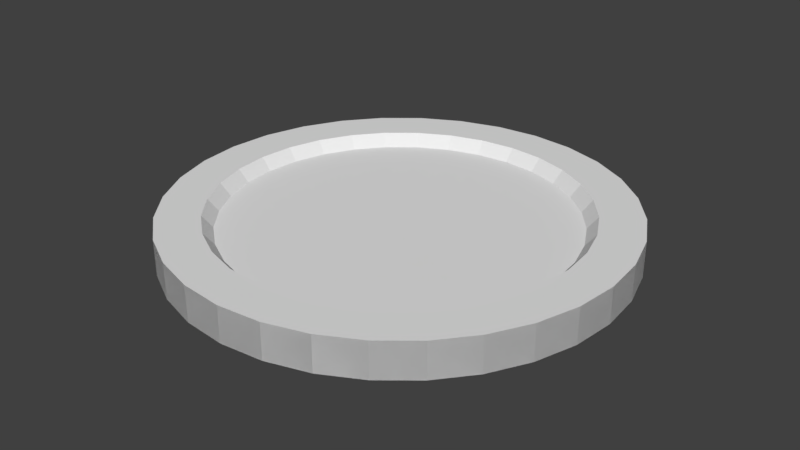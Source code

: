 # Source: coin.blend  (saved by Blender 2.78.0; exported with 4.5.12 LTS)
import bpy
from mathutils import Matrix  # noqa: F401  (used for matrix-valued properties, if any)

bpy.ops.wm.read_factory_settings(use_empty=True)
scene = bpy.context.scene
scene.name = 'Scene'

# ---- collections
col_collection_1 = bpy.data.collections.new('Collection 1'); scene.collection.children.link(col_collection_1)

# ---- world
world_world = bpy.data.worlds.new('World'); scene.world = world_world
world_world.color = (0.05088, 0.05088, 0.05088)
world_world.use_sun_shadow = False
world_world.sun_shadow_jitter_overblur = 0.0
world_world.cycles.sampling_method = 'MANUAL'

# ---- meshes
me_cylinder = bpy.data.meshes.new('Cylinder')
me_cylinder.from_pydata([(0.0, 1.0, -0.07969), (0.0, 1.0, 0.07969), (0.1951, 0.9808, -0.07969), (0.1951, 0.9808, 0.07969), (0.3827, 0.9239, -0.07969), (0.3827, 0.9239, 0.07969), (0.5556, 0.8315, -0.07969), (0.5556, 0.8315, 0.07969), (0.7071, 0.7071, -0.07969), (0.7071, 0.7071, 0.07969), (0.8315, 0.5556, -0.07969), (0.8315, 0.5556, 0.07969), (0.9239, 0.3827, -0.07969), (0.9239, 0.3827, 0.07969), (0.9808, 0.1951, -0.07969), (0.9808, 0.1951, 0.07969), (1.0, 7.55e-08, -0.07969), (1.0, 7.55e-08, 0.07969), (0.9808, -0.1951, -0.07969), (0.9808, -0.1951, 0.07969), (0.9239, -0.3827, -0.07969), (0.9239, -0.3827, 0.07969), (0.8315, -0.5556, -0.07969), (0.8315, -0.5556, 0.07969), (0.7071, -0.7071, -0.07969), (0.7071, -0.7071, 0.07969), (0.5556, -0.8315, -0.07969), (0.5556, -0.8315, 0.07969), (0.3827, -0.9239, -0.07969), (0.3827, -0.9239, 0.07969), (0.1951, -0.9808, -0.07969), (0.1951, -0.9808, 0.07969), (-3.258e-07, -1.0, -0.07969), (-3.258e-07, -1.0, 0.07969), (-0.1951, -0.9808, -0.07969), (-0.1951, -0.9808, 0.07969), (-0.3827, -0.9239, -0.07969), (-0.3827, -0.9239, 0.07969), (-0.5556, -0.8315, -0.07969), (-0.5556, -0.8315, 0.07969), (-0.7071, -0.7071, -0.07969), (-0.7071, -0.7071, 0.07969), (-0.8315, -0.5556, -0.07969), (-0.8315, -0.5556, 0.07969), (-0.9239, -0.3827, -0.07969), (-0.9239, -0.3827, 0.07969), (-0.9808, -0.1951, -0.07969), (-0.9808, -0.1951, 0.07969), (-1.0, 9.656e-07, -0.07969), (-1.0, 9.656e-07, 0.07969), (-0.9808, 0.1951, -0.07969), (-0.9808, 0.1951, 0.07969), (-0.9239, 0.3827, -0.07969), (-0.9239, 0.3827, 0.07969), (-0.8315, 0.5556, -0.07969), (-0.8315, 0.5556, 0.07969), (-0.7071, 0.7071, -0.07969), (-0.7071, 0.7071, 0.07969), (-0.5556, 0.8315, -0.07969), (-0.5556, 0.8315, 0.07969), (-0.3827, 0.9239, -0.07969), (-0.3827, 0.9239, 0.07969), (-0.1951, 0.9808, -0.07969), (-0.1951, 0.9808, 0.07969), (0.1579, 0.7937, 0.07969), (2.265e-08, 0.8093, 0.07969), (0.3097, 0.7477, 0.07969), (0.4496, 0.6729, 0.07969), (0.5722, 0.5722, 0.07969), (0.6729, 0.4496, 0.07969), (0.7477, 0.3097, 0.07969), (0.7937, 0.1579, 0.07969), (0.8093, 1.155e-07, 0.07969), (0.7937, -0.1579, 0.07969), (0.7477, -0.3097, 0.07969), (0.6729, -0.4496, 0.07969), (0.5722, -0.5722, 0.07969), (0.4496, -0.6729, 0.07969), (0.3097, -0.7477, 0.07969), (0.1579, -0.7937, 0.07969), (-2.41e-07, -0.8093, 0.07969), (-0.1579, -0.7937, 0.07969), (-0.3097, -0.7477, 0.07969), (-0.4496, -0.6729, 0.07969), (-0.5722, -0.5722, 0.07969), (-0.6729, -0.4496, 0.07969), (-0.7477, -0.3097, 0.07969), (-0.7937, -0.1579, 0.07969), (-0.8093, 8.358e-07, 0.07969), (-0.7937, 0.1579, 0.07969), (-0.7477, 0.3097, 0.07969), (-0.6729, 0.4496, 0.07969), (-0.5722, 0.5722, 0.07969), (-0.4496, 0.6729, 0.07969), (-0.3097, 0.7477, 0.07969), (-0.1579, 0.7937, 0.07969), (0.1489, 0.7486, 0.02471), (2.495e-08, 0.7632, 0.02471), (0.2921, 0.7051, 0.02471), (0.424, 0.6346, 0.02471), (0.5397, 0.5397, 0.02471), (0.6346, 0.424, 0.02471), (0.7051, 0.2921, 0.02471), (0.7486, 0.1489, 0.02471), (0.7632, 1.255e-07, 0.02471), (0.7486, -0.1489, 0.02471), (0.7051, -0.2921, 0.02471), (0.6346, -0.424, 0.02471), (0.5397, -0.5397, 0.02471), (0.424, -0.6346, 0.02471), (0.2921, -0.7051, 0.02471), (0.1489, -0.7486, 0.02471), (-2.237e-07, -0.7632, 0.02471), (-0.1489, -0.7486, 0.02471), (-0.2921, -0.7051, 0.02471), (-0.424, -0.6346, 0.02471), (-0.5397, -0.5397, 0.02471), (-0.6346, -0.424, 0.02471), (-0.7051, -0.2921, 0.02471), (-0.7486, -0.1489, 0.02471), (-0.7632, 8.049e-07, 0.02471), (-0.7486, 0.1489, 0.02471), (-0.7051, 0.2921, 0.02471), (-0.6346, 0.424, 0.02471), (-0.5397, 0.5397, 0.02471), (-0.424, 0.6346, 0.02471), (-0.2921, 0.7051, 0.02471), (-0.1489, 0.7486, 0.02471), (0.0, 1.0, 0.07969), (0.0, 1.0, -0.07969), (0.1951, 0.9808, 0.07969), (0.1951, 0.9808, -0.07969), (0.3827, 0.9239, 0.07969), (0.3827, 0.9239, -0.07969), (0.5556, 0.8315, 0.07969), (0.5556, 0.8315, -0.07969), (0.7071, 0.7071, 0.07969), (0.7071, 0.7071, -0.07969), (0.8315, 0.5556, 0.07969), (0.8315, 0.5556, -0.07969), (0.9239, 0.3827, 0.07969), (0.9239, 0.3827, -0.07969), (0.9808, 0.1951, 0.07969), (0.9808, 0.1951, -0.07969), (1.0, 7.55e-08, 0.07969), (1.0, 7.55e-08, -0.07969), (0.9808, -0.1951, 0.07969), (0.9808, -0.1951, -0.07969), (0.9239, -0.3827, 0.07969), (0.9239, -0.3827, -0.07969), (0.8315, -0.5556, 0.07969), (0.8315, -0.5556, -0.07969), (0.7071, -0.7071, 0.07969), (0.7071, -0.7071, -0.07969), (0.5556, -0.8315, 0.07969), (0.5556, -0.8315, -0.07969), (0.3827, -0.9239, 0.07969), (0.3827, -0.9239, -0.07969), (0.1951, -0.9808, 0.07969), (0.1951, -0.9808, -0.07969), (-3.258e-07, -1.0, 0.07969), (-3.258e-07, -1.0, -0.07969), (-0.1951, -0.9808, 0.07969), (-0.1951, -0.9808, -0.07969), (-0.3827, -0.9239, 0.07969), (-0.3827, -0.9239, -0.07969), (-0.5556, -0.8315, 0.07969), (-0.5556, -0.8315, -0.07969), (-0.7071, -0.7071, 0.07969), (-0.7071, -0.7071, -0.07969), (-0.8315, -0.5556, 0.07969), (-0.8315, -0.5556, -0.07969), (-0.9239, -0.3827, 0.07969), (-0.9239, -0.3827, -0.07969), (-0.9808, -0.1951, 0.07969), (-0.9808, -0.1951, -0.07969), (-1.0, 9.656e-07, 0.07969), (-1.0, 9.656e-07, -0.07969), (-0.9808, 0.1951, 0.07969), (-0.9808, 0.1951, -0.07969), (-0.9239, 0.3827, 0.07969), (-0.9239, 0.3827, -0.07969), (-0.8315, 0.5556, 0.07969), (-0.8315, 0.5556, -0.07969), (-0.7071, 0.7071, 0.07969), (-0.7071, 0.7071, -0.07969), (-0.5556, 0.8315, 0.07969), (-0.5556, 0.8315, -0.07969), (-0.3827, 0.9239, 0.07969), (-0.3827, 0.9239, -0.07969), (-0.1951, 0.9808, 0.07969), (-0.1951, 0.9808, -0.07969), (0.1579, 0.7937, -0.07969), (2.265e-08, 0.8093, -0.07969), (0.3097, 0.7477, -0.07969), (0.4496, 0.6729, -0.07969), (0.5722, 0.5722, -0.07969), (0.6729, 0.4496, -0.07969), (0.7477, 0.3097, -0.07969), (0.7937, 0.1579, -0.07969), (0.8093, 1.155e-07, -0.07969), (0.7937, -0.1579, -0.07969), (0.7477, -0.3097, -0.07969), (0.6729, -0.4496, -0.07969), (0.5722, -0.5722, -0.07969), (0.4496, -0.6729, -0.07969), (0.3097, -0.7477, -0.07969), (0.1579, -0.7937, -0.07969), (-2.41e-07, -0.8093, -0.07969), (-0.1579, -0.7937, -0.07969), (-0.3097, -0.7477, -0.07969), (-0.4496, -0.6729, -0.07969), (-0.5722, -0.5722, -0.07969), (-0.6729, -0.4496, -0.07969), (-0.7477, -0.3097, -0.07969), (-0.7937, -0.1579, -0.07969), (-0.8093, 8.358e-07, -0.07969), (-0.7937, 0.1579, -0.07969), (-0.7477, 0.3097, -0.07969), (-0.6729, 0.4496, -0.07969), (-0.5722, 0.5722, -0.07969), (-0.4496, 0.6729, -0.07969), (-0.3097, 0.7477, -0.07969), (-0.1579, 0.7937, -0.07969), (0.1489, 0.7486, -0.02471), (2.495e-08, 0.7632, -0.02471), (0.2921, 0.7051, -0.02471), (0.424, 0.6346, -0.02471), (0.5397, 0.5397, -0.02471), (0.6346, 0.424, -0.02471), (0.7051, 0.2921, -0.02471), (0.7486, 0.1489, -0.02471), (0.7632, 1.255e-07, -0.02471), (0.7486, -0.1489, -0.02471), (0.7051, -0.2921, -0.02471), (0.6346, -0.424, -0.02471), (0.5397, -0.5397, -0.02471), (0.424, -0.6346, -0.02471), (0.2921, -0.7051, -0.02471), (0.1489, -0.7486, -0.02471), (-2.237e-07, -0.7632, -0.02471), (-0.1489, -0.7486, -0.02471), (-0.2921, -0.7051, -0.02471), (-0.424, -0.6346, -0.02471), (-0.5397, -0.5397, -0.02471), (-0.6346, -0.424, -0.02471), (-0.7051, -0.2921, -0.02471), (-0.7486, -0.1489, -0.02471), (-0.7632, 8.049e-07, -0.02471), (-0.7486, 0.1489, -0.02471), (-0.7051, 0.2921, -0.02471), (-0.6346, 0.424, -0.02471), (-0.5397, 0.5397, -0.02471), (-0.424, 0.6346, -0.02471), (-0.2921, 0.7051, -0.02471), (-0.1489, 0.7486, -0.02471)], [], [(0, 1, 3, 2), (2, 3, 5, 4), (4, 5, 7, 6), (6, 7, 9, 8), (8, 9, 11, 10), (10, 11, 13, 12), (12, 13, 15, 14), (14, 15, 17, 16), (16, 17, 19, 18), (18, 19, 21, 20), (20, 21, 23, 22), (22, 23, 25, 24), (24, 25, 27, 26), (26, 27, 29, 28), (28, 29, 31, 30), (30, 31, 33, 32), (32, 33, 35, 34), (34, 35, 37, 36), (36, 37, 39, 38), (38, 39, 41, 40), (40, 41, 43, 42), (42, 43, 45, 44), (44, 45, 47, 46), (46, 47, 49, 48), (48, 49, 51, 50), (50, 51, 53, 52), (52, 53, 55, 54), (54, 55, 57, 56), (56, 57, 59, 58), (58, 59, 61, 60), (7, 5, 66, 67), (60, 61, 63, 62), (62, 63, 1, 0), (70, 69, 101, 102), (25, 23, 75, 76), (43, 41, 84, 85), (61, 59, 93, 94), (17, 15, 71, 72), (35, 33, 80, 81), (53, 51, 89, 90), (9, 7, 67, 68), (27, 25, 76, 77), (45, 43, 85, 86), (63, 61, 94, 95), (19, 17, 72, 73), (37, 35, 81, 82), (55, 53, 90, 91), (11, 9, 68, 69), (29, 27, 77, 78), (47, 45, 86, 87), (3, 1, 65, 64), (1, 63, 95, 65), (21, 19, 73, 74), (39, 37, 82, 83), (57, 55, 91, 92), (13, 11, 69, 70), (31, 29, 78, 79), (49, 47, 87, 88), (5, 3, 64, 66), (23, 21, 74, 75), (41, 39, 83, 84), (59, 57, 92, 93), (15, 13, 70, 71), (33, 31, 79, 80), (51, 49, 88, 89), (96, 97, 127, 126, 125, 124, 123, 122, 121, 120, 119, 118, 117, 116, 115, 114, 113, 112, 111, 110, 109, 108, 107, 106, 105, 104, 103, 102, 101, 100, 99, 98), (84, 83, 115, 116), (71, 70, 102, 103), (85, 84, 116, 117), (72, 71, 103, 104), (86, 85, 117, 118), (73, 72, 104, 105), (87, 86, 118, 119), (74, 73, 105, 106), (88, 87, 119, 120), (75, 74, 106, 107), (89, 88, 120, 121), (76, 75, 107, 108), (90, 89, 121, 122), (77, 76, 108, 109), (91, 90, 122, 123), (78, 77, 109, 110), (64, 65, 97, 96), (92, 91, 123, 124), (79, 78, 110, 111), (66, 64, 96, 98), (93, 92, 124, 125), (80, 79, 111, 112), (67, 66, 98, 99), (94, 93, 125, 126), (81, 80, 112, 113), (68, 67, 99, 100), (95, 94, 126, 127), (82, 81, 113, 114), (69, 68, 100, 101), (65, 95, 127, 97), (83, 82, 114, 115), (128, 130, 131, 129), (130, 132, 133, 131), (132, 134, 135, 133), (134, 136, 137, 135), (136, 138, 139, 137), (138, 140, 141, 139), (140, 142, 143, 141), (142, 144, 145, 143), (144, 146, 147, 145), (146, 148, 149, 147), (148, 150, 151, 149), (150, 152, 153, 151), (152, 154, 155, 153), (154, 156, 157, 155), (156, 158, 159, 157), (158, 160, 161, 159), (160, 162, 163, 161), (162, 164, 165, 163), (164, 166, 167, 165), (166, 168, 169, 167), (168, 170, 171, 169), (170, 172, 173, 171), (172, 174, 175, 173), (174, 176, 177, 175), (176, 178, 179, 177), (178, 180, 181, 179), (180, 182, 183, 181), (182, 184, 185, 183), (184, 186, 187, 185), (186, 188, 189, 187), (135, 195, 194, 133), (188, 190, 191, 189), (190, 128, 129, 191), (198, 230, 229, 197), (153, 204, 203, 151), (171, 213, 212, 169), (189, 222, 221, 187), (145, 200, 199, 143), (163, 209, 208, 161), (181, 218, 217, 179), (137, 196, 195, 135), (155, 205, 204, 153), (173, 214, 213, 171), (191, 223, 222, 189), (147, 201, 200, 145), (165, 210, 209, 163), (183, 219, 218, 181), (139, 197, 196, 137), (157, 206, 205, 155), (175, 215, 214, 173), (131, 192, 193, 129), (129, 193, 223, 191), (149, 202, 201, 147), (167, 211, 210, 165), (185, 220, 219, 183), (141, 198, 197, 139), (159, 207, 206, 157), (177, 216, 215, 175), (133, 194, 192, 131), (151, 203, 202, 149), (169, 212, 211, 167), (187, 221, 220, 185), (143, 199, 198, 141), (161, 208, 207, 159), (179, 217, 216, 177), (224, 226, 227, 228, 229, 230, 231, 232, 233, 234, 235, 236, 237, 238, 239, 240, 241, 242, 243, 244, 245, 246, 247, 248, 249, 250, 251, 252, 253, 254, 255, 225), (212, 244, 243, 211), (199, 231, 230, 198), (213, 245, 244, 212), (200, 232, 231, 199), (214, 246, 245, 213), (201, 233, 232, 200), (215, 247, 246, 214), (202, 234, 233, 201), (216, 248, 247, 215), (203, 235, 234, 202), (217, 249, 248, 216), (204, 236, 235, 203), (218, 250, 249, 217), (205, 237, 236, 204), (219, 251, 250, 218), (206, 238, 237, 205), (192, 224, 225, 193), (220, 252, 251, 219), (207, 239, 238, 206), (194, 226, 224, 192), (221, 253, 252, 220), (208, 240, 239, 207), (195, 227, 226, 194), (222, 254, 253, 221), (209, 241, 240, 208), (196, 228, 227, 195), (223, 255, 254, 222), (210, 242, 241, 209), (197, 229, 228, 196), (193, 225, 255, 223), (211, 243, 242, 210)])
_uv = me_cylinder.uv_layers.new(name='UVMap')
_uv.uv.foreach_set('vector', [0.357, 0.9714, 0.3708, 0.9262, 0.4559, 0.9425, 0.4512, 0.9895, 0.4512, 0.9895, 0.4559, 0.9425, 0.5424, 0.9419, 0.547, 0.9888, 0.547, 0.9888, 0.5424, 0.9419, 0.6272, 0.9245, 0.6407, 0.9696, 0.6407, 0.9696, 0.6272, 0.9245, 0.707, 0.891, 0.729, 0.9327, 0.729, 0.9327, 0.707, 0.891, 0.7789, 0.8426, 0.8087, 0.8793, 0.8087, 0.8793, 0.7789, 0.8426, 0.8403, 0.7812, 0.8766, 0.8115, 0.8766, 0.8115, 0.8403, 0.7812, 0.8887, 0.709, 0.9302, 0.7317, 0.9302, 0.7317, 0.8887, 0.709, 0.9222, 0.6287, 0.9673, 0.6429, 0.9673, 0.6429, 0.9222, 0.6287, 0.9393, 0.5434, 0.9864, 0.5485, 0.9864, 0.5485, 0.9393, 0.5434, 0.9394, 0.4565, 0.9865, 0.4522, 0.9865, 0.4522, 0.9394, 0.4565, 0.9224, 0.3713, 0.9678, 0.3579, 0.9678, 0.3579, 0.9224, 0.3713, 0.8892, 0.2912, 0.931, 0.2692, 0.931, 0.2692, 0.8892, 0.2912, 0.8409, 0.2192, 0.8776, 0.1895, 0.8776, 0.1895, 0.8409, 0.2192, 0.7796, 0.1581, 0.8098, 0.1219, 0.8098, 0.1219, 0.7796, 0.1581, 0.7075, 0.1101, 0.7301, 0.0686, 0.7301, 0.0686, 0.7075, 0.1101, 0.6273, 0.07694, 0.6414, 0.03182, 0.6414, 0.03182, 0.6273, 0.07694, 0.5422, 0.06006, 0.5472, 0.01301, 0.5472, 0.01301, 0.5422, 0.06006, 0.4552, 0.06012, 0.451, 0.01296, 0.451, 0.01296, 0.4552, 0.06012, 0.3699, 0.07716, 0.3565, 0.03171, 0.3565, 0.03171, 0.3699, 0.07716, 0.2896, 0.1105, 0.2675, 0.06855, 0.2675, 0.06855, 0.2896, 0.1105, 0.2172, 0.1589, 0.1874, 0.1221, 0.1874, 0.1221, 0.2172, 0.1589, 0.1556, 0.2205, 0.1192, 0.1902, 0.1192, 0.1902, 0.1556, 0.2205, 0.1073, 0.293, 0.0656, 0.2703, 0.0656, 0.2703, 0.1073, 0.293, 0.07394, 0.3735, 0.02865, 0.3593, 0.02865, 0.3593, 0.07394, 0.3735, 0.05699, 0.4589, 0.009802, 0.4539, 0.009802, 0.4539, 0.05699, 0.4589, 0.05705, 0.546, 0.009802, 0.5503, 0.009802, 0.5503, 0.05705, 0.546, 0.07415, 0.6314, 0.02866, 0.6449, 0.02866, 0.6449, 0.07415, 0.6314, 0.1076, 0.7118, 0.06568, 0.734, 0.06568, 0.734, 0.1076, 0.7118, 0.1562, 0.7841, 0.1194, 0.814, 0.1194, 0.814, 0.1562, 0.7841, 0.2179, 0.8454, 0.1877, 0.8819, 0.6272, 0.9245, 0.5424, 0.9419, 0.5332, 0.8584, 0.6018, 0.8443, 0.1877, 0.8819, 0.2179, 0.8454, 0.2904, 0.8934, 0.268, 0.9351, 0.268, 0.9351, 0.2904, 0.8934, 0.3708, 0.9262, 0.357, 0.9714, 0.7747, 0.728, 0.7249, 0.7778, 0.7087, 0.7582, 0.7551, 0.7118, 0.8892, 0.2912, 0.9224, 0.3713, 0.842, 0.3961, 0.8152, 0.3312, 0.2172, 0.1589, 0.2896, 0.1105, 0.3299, 0.1848, 0.2712, 0.224, 0.2179, 0.8454, 0.1562, 0.7841, 0.221, 0.7299, 0.2709, 0.7797, 0.9222, 0.6287, 0.8887, 0.709, 0.8141, 0.6695, 0.8413, 0.6045, 0.5422, 0.06006, 0.6273, 0.07694, 0.6034, 0.1578, 0.5345, 0.144, 0.05705, 0.546, 0.05699, 0.4589, 0.1412, 0.4667, 0.1411, 0.5372, 0.707, 0.891, 0.6272, 0.9245, 0.6018, 0.8443, 0.6665, 0.8171, 0.8409, 0.2192, 0.8892, 0.2912, 0.8152, 0.3312, 0.7763, 0.273, 0.1556, 0.2205, 0.2172, 0.1589, 0.2712, 0.224, 0.2213, 0.2738, 0.2904, 0.8934, 0.2179, 0.8454, 0.2709, 0.7797, 0.3294, 0.8187, 0.9393, 0.5434, 0.9222, 0.6287, 0.8413, 0.6045, 0.8553, 0.5355, 0.4552, 0.06012, 0.5422, 0.06006, 0.5345, 0.144, 0.4641, 0.1441, 0.07415, 0.6314, 0.05705, 0.546, 0.1411, 0.5372, 0.1549, 0.6063, 0.7789, 0.8426, 0.707, 0.891, 0.6665, 0.8171, 0.7249, 0.7778, 0.7796, 0.1581, 0.8409, 0.2192, 0.7763, 0.273, 0.7267, 0.2236, 0.1073, 0.293, 0.1556, 0.2205, 0.2213, 0.2738, 0.1821, 0.3324, 0.4559, 0.9425, 0.3708, 0.9262, 0.3944, 0.8454, 0.4631, 0.8588, 0.3708, 0.9262, 0.2904, 0.8934, 0.3294, 0.8187, 0.3944, 0.8454, 0.9394, 0.4565, 0.9393, 0.5434, 0.8553, 0.5355, 0.8555, 0.4651, 0.3699, 0.07716, 0.4552, 0.06012, 0.4641, 0.1441, 0.395, 0.1578, 0.1076, 0.7118, 0.07415, 0.6314, 0.1549, 0.6063, 0.1819, 0.6714, 0.8403, 0.7812, 0.7789, 0.8426, 0.7249, 0.7778, 0.7747, 0.728, 0.7075, 0.1101, 0.7796, 0.1581, 0.7267, 0.2236, 0.6684, 0.1846, 0.07394, 0.3735, 0.1073, 0.293, 0.1821, 0.3324, 0.155, 0.3975, 0.5424, 0.9419, 0.4559, 0.9425, 0.4631, 0.8588, 0.5332, 0.8584, 0.9224, 0.3713, 0.9394, 0.4565, 0.8555, 0.4651, 0.842, 0.3961, 0.2896, 0.1105, 0.3699, 0.07716, 0.395, 0.1578, 0.3299, 0.1848, 0.1562, 0.7841, 0.1076, 0.7118, 0.1819, 0.6714, 0.221, 0.7299, 0.8887, 0.709, 0.8403, 0.7812, 0.7747, 0.728, 0.8141, 0.6695, 0.6273, 0.07694, 0.7075, 0.1101, 0.6684, 0.1846, 0.6034, 0.1578, 0.05699, 0.4589, 0.07394, 0.3735, 0.155, 0.3975, 0.1412, 0.4667, 0.4655, 0.8337, 0.4016, 0.8212, 0.3414, 0.7963, 0.2869, 0.76, 0.2406, 0.7138, 0.2042, 0.6594, 0.1792, 0.5989, 0.1664, 0.5347, 0.1665, 0.4692, 0.1793, 0.4049, 0.2045, 0.3444, 0.241, 0.2899, 0.2874, 0.2436, 0.3419, 0.2072, 0.4024, 0.1821, 0.4666, 0.1693, 0.532, 0.1693, 0.5961, 0.182, 0.6565, 0.2069, 0.7108, 0.2431, 0.7568, 0.289, 0.7929, 0.3432, 0.8177, 0.4035, 0.8303, 0.4675, 0.8301, 0.5329, 0.817, 0.597, 0.7917, 0.6574, 0.7551, 0.7118, 0.7087, 0.7582, 0.6545, 0.7948, 0.5943, 0.8202, 0.5305, 0.8333, 0.3299, 0.1848, 0.395, 0.1578, 0.4024, 0.1821, 0.3419, 0.2072, 0.8141, 0.6695, 0.7747, 0.728, 0.7551, 0.7118, 0.7917, 0.6574, 0.2712, 0.224, 0.3299, 0.1848, 0.3419, 0.2072, 0.2874, 0.2436, 0.8413, 0.6045, 0.8141, 0.6695, 0.7917, 0.6574, 0.817, 0.597, 0.2213, 0.2738, 0.2712, 0.224, 0.2874, 0.2436, 0.241, 0.2899, 0.8553, 0.5355, 0.8413, 0.6045, 0.817, 0.597, 0.8301, 0.5329, 0.1821, 0.3324, 0.2213, 0.2738, 0.241, 0.2899, 0.2045, 0.3444, 0.8555, 0.4651, 0.8553, 0.5355, 0.8301, 0.5329, 0.8303, 0.4675, 0.155, 0.3975, 0.1821, 0.3324, 0.2045, 0.3444, 0.1793, 0.4049, 0.842, 0.3961, 0.8555, 0.4651, 0.8303, 0.4675, 0.8177, 0.4035, 0.1412, 0.4667, 0.155, 0.3975, 0.1793, 0.4049, 0.1665, 0.4692, 0.8152, 0.3312, 0.842, 0.3961, 0.8177, 0.4035, 0.7929, 0.3432, 0.1411, 0.5372, 0.1412, 0.4667, 0.1665, 0.4692, 0.1664, 0.5347, 0.7763, 0.273, 0.8152, 0.3312, 0.7929, 0.3432, 0.7568, 0.289, 0.1549, 0.6063, 0.1411, 0.5372, 0.1664, 0.5347, 0.1792, 0.5989, 0.7267, 0.2236, 0.7763, 0.273, 0.7568, 0.289, 0.7108, 0.2431, 0.4631, 0.8588, 0.3944, 0.8454, 0.4016, 0.8212, 0.4655, 0.8337, 0.1819, 0.6714, 0.1549, 0.6063, 0.1792, 0.5989, 0.2042, 0.6594, 0.6684, 0.1846, 0.7267, 0.2236, 0.7108, 0.2431, 0.6565, 0.2069, 0.5332, 0.8584, 0.4631, 0.8588, 0.4655, 0.8337, 0.5305, 0.8333, 0.221, 0.7299, 0.1819, 0.6714, 0.2042, 0.6594, 0.2406, 0.7138, 0.6034, 0.1578, 0.6684, 0.1846, 0.6565, 0.2069, 0.5961, 0.182, 0.6018, 0.8443, 0.5332, 0.8584, 0.5305, 0.8333, 0.5943, 0.8202, 0.2709, 0.7797, 0.221, 0.7299, 0.2406, 0.7138, 0.2869, 0.76, 0.5345, 0.144, 0.6034, 0.1578, 0.5961, 0.182, 0.532, 0.1693, 0.6665, 0.8171, 0.6018, 0.8443, 0.5943, 0.8202, 0.6545, 0.7948, 0.3294, 0.8187, 0.2709, 0.7797, 0.2869, 0.76, 0.3414, 0.7963, 0.4641, 0.1441, 0.5345, 0.144, 0.532, 0.1693, 0.4666, 0.1693, 0.7249, 0.7778, 0.6665, 0.8171, 0.6545, 0.7948, 0.7087, 0.7582, 0.3944, 0.8454, 0.3294, 0.8187, 0.3414, 0.7963, 0.4016, 0.8212, 0.395, 0.1578, 0.4641, 0.1441, 0.4666, 0.1693, 0.4024, 0.1821, 0.4521, 0.01426, 0.5483, 0.01419, 0.544, 0.06128, 0.4571, 0.06132, 0.5483, 0.01419, 0.6425, 0.03296, 0.6291, 0.07823, 0.544, 0.06128, 0.6425, 0.03296, 0.731, 0.06982, 0.709, 0.1115, 0.6291, 0.07823, 0.731, 0.06982, 0.8105, 0.1233, 0.7808, 0.1598, 0.709, 0.1115, 0.8105, 0.1233, 0.8779, 0.1911, 0.8416, 0.2211, 0.7808, 0.1598, 0.8779, 0.1911, 0.9308, 0.2709, 0.8893, 0.2932, 0.8416, 0.2211, 0.9308, 0.2709, 0.9671, 0.3594, 0.9221, 0.3732, 0.8893, 0.2932, 0.9671, 0.3594, 0.9855, 0.4533, 0.9386, 0.4581, 0.9221, 0.3732, 0.9855, 0.4533, 0.9852, 0.549, 0.9383, 0.5447, 0.9386, 0.4581, 0.9852, 0.549, 0.9664, 0.643, 0.9212, 0.6296, 0.9383, 0.5447, 0.9664, 0.643, 0.9296, 0.7316, 0.8878, 0.7096, 0.9212, 0.6296, 0.9296, 0.7316, 0.8763, 0.8114, 0.8396, 0.7817, 0.8878, 0.7096, 0.8763, 0.8114, 0.8085, 0.8794, 0.7782, 0.8431, 0.8396, 0.7817, 0.8085, 0.8794, 0.7287, 0.9328, 0.706, 0.8913, 0.7782, 0.8431, 0.7287, 0.9328, 0.6399, 0.9697, 0.6258, 0.9246, 0.706, 0.8913, 0.6399, 0.9697, 0.5457, 0.9885, 0.5407, 0.9415, 0.6258, 0.9246, 0.5457, 0.9885, 0.4496, 0.9885, 0.454, 0.9414, 0.5407, 0.9415, 0.4496, 0.9885, 0.3555, 0.9697, 0.3689, 0.9244, 0.454, 0.9414, 0.3555, 0.9697, 0.267, 0.9328, 0.289, 0.8911, 0.3689, 0.9244, 0.267, 0.9328, 0.1874, 0.8794, 0.2171, 0.8428, 0.289, 0.8911, 0.1874, 0.8794, 0.12, 0.8115, 0.1563, 0.7815, 0.2171, 0.8428, 0.12, 0.8115, 0.06728, 0.7319, 0.1086, 0.7096, 0.1563, 0.7815, 0.06728, 0.7319, 0.03103, 0.6437, 0.07592, 0.6298, 0.1086, 0.7096, 0.03103, 0.6437, 0.01255, 0.55, 0.05933, 0.5451, 0.07592, 0.6298, 0.01255, 0.55, 0.01255, 0.4544, 0.05947, 0.4586, 0.05933, 0.5451, 0.01255, 0.4544, 0.03116, 0.3604, 0.07642, 0.3737, 0.05947, 0.4586, 0.03116, 0.3604, 0.06777, 0.2717, 0.1096, 0.2936, 0.07642, 0.3737, 0.06777, 0.2717, 0.121, 0.1917, 0.1579, 0.2214, 0.1096, 0.2936, 0.121, 0.1917, 0.1889, 0.1236, 0.2193, 0.1599, 0.1579, 0.2214, 0.1889, 0.1236, 0.2689, 0.07005, 0.2915, 0.1116, 0.2193, 0.1599, 0.709, 0.1115, 0.6689, 0.1853, 0.6042, 0.1585, 0.6291, 0.07823, 0.2689, 0.07005, 0.3577, 0.03312, 0.3719, 0.07831, 0.2915, 0.1116, 0.3577, 0.03312, 0.4521, 0.01426, 0.4571, 0.06132, 0.3719, 0.07831, 0.8149, 0.332, 0.7926, 0.3438, 0.7568, 0.2896, 0.7763, 0.2737, 0.8396, 0.7817, 0.7747, 0.7278, 0.8138, 0.6694, 0.8878, 0.7096, 0.1563, 0.7815, 0.2215, 0.729, 0.2709, 0.7784, 0.2171, 0.8428, 0.2915, 0.1116, 0.3309, 0.1863, 0.2724, 0.2255, 0.2193, 0.1599, 0.9386, 0.4581, 0.8549, 0.4655, 0.8415, 0.3968, 0.9221, 0.3732, 0.454, 0.9414, 0.4627, 0.8577, 0.5329, 0.8576, 0.5407, 0.9415, 0.07642, 0.3737, 0.1568, 0.3987, 0.143, 0.4675, 0.05947, 0.4586, 0.7808, 0.1598, 0.727, 0.2242, 0.6689, 0.1853, 0.709, 0.1115, 0.7782, 0.8431, 0.7251, 0.7776, 0.7747, 0.7278, 0.8396, 0.7817, 0.1086, 0.7096, 0.1829, 0.6708, 0.2215, 0.729, 0.1563, 0.7815, 0.3719, 0.07831, 0.3959, 0.1593, 0.3309, 0.1863, 0.2915, 0.1116, 0.9383, 0.5447, 0.8547, 0.5356, 0.8549, 0.4655, 0.9386, 0.4581, 0.3689, 0.9244, 0.3939, 0.8441, 0.4627, 0.8577, 0.454, 0.9414, 0.1096, 0.2936, 0.1837, 0.3338, 0.1568, 0.3987, 0.07642, 0.3737, 0.8416, 0.2211, 0.7763, 0.2737, 0.727, 0.2242, 0.7808, 0.1598, 0.706, 0.8913, 0.6667, 0.8168, 0.7251, 0.7776, 0.7782, 0.8431, 0.07592, 0.6298, 0.1564, 0.6062, 0.1829, 0.6708, 0.1086, 0.7096, 0.544, 0.06128, 0.5353, 0.1451, 0.465, 0.1454, 0.4571, 0.06132, 0.4571, 0.06132, 0.465, 0.1454, 0.3959, 0.1593, 0.3719, 0.07831, 0.9212, 0.6296, 0.8408, 0.6045, 0.8547, 0.5356, 0.9383, 0.5447, 0.289, 0.8911, 0.3291, 0.8172, 0.3939, 0.8441, 0.3689, 0.9244, 0.1579, 0.2214, 0.2227, 0.2753, 0.1837, 0.3338, 0.1096, 0.2936, 0.8893, 0.2932, 0.8149, 0.332, 0.7763, 0.2737, 0.8416, 0.2211, 0.6258, 0.9246, 0.6018, 0.8438, 0.6667, 0.8168, 0.706, 0.8913, 0.05933, 0.5451, 0.143, 0.5376, 0.1564, 0.6062, 0.07592, 0.6298, 0.6291, 0.07823, 0.6042, 0.1585, 0.5353, 0.1451, 0.544, 0.06128, 0.8878, 0.7096, 0.8138, 0.6694, 0.8408, 0.6045, 0.9212, 0.6296, 0.2171, 0.8428, 0.2709, 0.7784, 0.3291, 0.8172, 0.289, 0.8911, 0.2193, 0.1599, 0.2724, 0.2255, 0.2227, 0.2753, 0.1579, 0.2214, 0.9221, 0.3732, 0.8415, 0.3968, 0.8149, 0.332, 0.8893, 0.2932, 0.5407, 0.9415, 0.5329, 0.8576, 0.6018, 0.8438, 0.6258, 0.9246, 0.05947, 0.4586, 0.143, 0.4675, 0.143, 0.5376, 0.05933, 0.5451, 0.533, 0.1704, 0.5969, 0.1827, 0.657, 0.2075, 0.711, 0.2436, 0.7568, 0.2896, 0.7926, 0.3438, 0.8173, 0.404, 0.8298, 0.4679, 0.8295, 0.5331, 0.8166, 0.597, 0.7915, 0.6574, 0.7552, 0.7117, 0.709, 0.7581, 0.6547, 0.7945, 0.5945, 0.8196, 0.5305, 0.8325, 0.4652, 0.8325, 0.4013, 0.8199, 0.341, 0.795, 0.2869, 0.7589, 0.241, 0.713, 0.2051, 0.659, 0.1805, 0.599, 0.168, 0.5353, 0.1682, 0.4701, 0.181, 0.4061, 0.206, 0.3457, 0.2423, 0.2914, 0.2885, 0.2451, 0.3428, 0.2086, 0.4032, 0.1835, 0.4675, 0.1706, 0.2709, 0.7784, 0.2869, 0.7589, 0.341, 0.795, 0.3291, 0.8172, 0.8415, 0.3968, 0.8173, 0.404, 0.7926, 0.3438, 0.8149, 0.332, 0.2215, 0.729, 0.241, 0.713, 0.2869, 0.7589, 0.2709, 0.7784, 0.8549, 0.4655, 0.8298, 0.4679, 0.8173, 0.404, 0.8415, 0.3968, 0.1829, 0.6708, 0.2051, 0.659, 0.241, 0.713, 0.2215, 0.729, 0.8547, 0.5356, 0.8295, 0.5331, 0.8298, 0.4679, 0.8549, 0.4655, 0.1564, 0.6062, 0.1805, 0.599, 0.2051, 0.659, 0.1829, 0.6708, 0.8408, 0.6045, 0.8166, 0.597, 0.8295, 0.5331, 0.8547, 0.5356, 0.143, 0.5376, 0.168, 0.5353, 0.1805, 0.599, 0.1564, 0.6062, 0.8138, 0.6694, 0.7915, 0.6574, 0.8166, 0.597, 0.8408, 0.6045, 0.143, 0.4675, 0.1682, 0.4701, 0.168, 0.5353, 0.143, 0.5376, 0.7747, 0.7278, 0.7552, 0.7117, 0.7915, 0.6574, 0.8138, 0.6694, 0.1568, 0.3987, 0.181, 0.4061, 0.1682, 0.4701, 0.143, 0.4675, 0.7251, 0.7776, 0.709, 0.7581, 0.7552, 0.7117, 0.7747, 0.7278, 0.1837, 0.3338, 0.206, 0.3457, 0.181, 0.4061, 0.1568, 0.3987, 0.6667, 0.8168, 0.6547, 0.7945, 0.709, 0.7581, 0.7251, 0.7776, 0.5353, 0.1451, 0.533, 0.1704, 0.4675, 0.1706, 0.465, 0.1454, 0.2227, 0.2753, 0.2423, 0.2914, 0.206, 0.3457, 0.1837, 0.3338, 0.6018, 0.8438, 0.5945, 0.8196, 0.6547, 0.7945, 0.6667, 0.8168, 0.6042, 0.1585, 0.5969, 0.1827, 0.533, 0.1704, 0.5353, 0.1451, 0.2724, 0.2255, 0.2885, 0.2451, 0.2423, 0.2914, 0.2227, 0.2753, 0.5329, 0.8576, 0.5305, 0.8325, 0.5945, 0.8196, 0.6018, 0.8438, 0.6689, 0.1853, 0.657, 0.2075, 0.5969, 0.1827, 0.6042, 0.1585, 0.3309, 0.1863, 0.3428, 0.2086, 0.2885, 0.2451, 0.2724, 0.2255, 0.4627, 0.8577, 0.4652, 0.8325, 0.5305, 0.8325, 0.5329, 0.8576, 0.727, 0.2242, 0.711, 0.2436, 0.657, 0.2075, 0.6689, 0.1853, 0.3959, 0.1593, 0.4032, 0.1835, 0.3428, 0.2086, 0.3309, 0.1863, 0.3939, 0.8441, 0.4013, 0.8199, 0.4652, 0.8325, 0.4627, 0.8577, 0.7763, 0.2737, 0.7568, 0.2896, 0.711, 0.2436, 0.727, 0.2242, 0.465, 0.1454, 0.4675, 0.1706, 0.4032, 0.1835, 0.3959, 0.1593, 0.3291, 0.8172, 0.341, 0.795, 0.4013, 0.8199, 0.3939, 0.8441])
me_cylinder.use_remesh_preserve_volume = False
me_cylinder.use_remesh_preserve_attributes = False
me_cylinder.use_mirror_vertex_groups = False
me_cylinder.update()

# ---- objects
ob_cylinder = bpy.data.objects.new('Cylinder', me_cylinder)

# ---- transforms, parenting, visibility, modifiers, constraints
ob_cylinder.location = (0.0, 0.0, 0.0001162)
ob_cylinder.lineart.crease_threshold = 0.0

# ---- collection membership
col_collection_1.objects.link(ob_cylinder)

# ---- scene / render settings (as saved in the file)
scene.frame_start = 1; scene.frame_end = 250; scene.frame_set(1)
scene.render.engine = 'BLENDER_EEVEE_NEXT'
scene.render.resolution_percentage = 50
scene.render.dither_intensity = 0.0
scene.cycles.use_denoising = False
scene.cycles.samples = 128
scene.cycles.sampling_pattern = 'TABULATED_SOBOL'
scene.cycles.light_sampling_threshold = 0.0
scene.cycles.use_adaptive_sampling = False
scene.cycles.use_light_tree = False
scene.cycles.blur_glossy = 0.0
scene.cycles.sample_clamp_indirect = 0.0
scene.view_settings.view_transform = 'Standard'
bpy.context.view_layer.update()

# ---- added for rendering (the .blend has no active camera and no usable light): camera, sun
cam_auto = bpy.data.cameras.new('AutoCamera')
cam_auto.lens = 50.0
cam_auto.sensor_width = 36.0
cam_auto.clip_end = 1000.0
ob_auto_camera = bpy.data.objects.new('AutoCamera', cam_auto)
scene.collection.objects.link(ob_auto_camera)
ob_auto_camera.location = (2.62108, -3.1453, 2.09698)
ob_auto_camera.rotation_euler = (1.09748, -7.21219e-08, 0.694738)
scene.camera = ob_auto_camera
light_auto_sun = bpy.data.lights.new('AutoSun', 'SUN')
light_auto_sun.energy = 3.0
light_auto_sun.angle = 0.0523599
ob_auto_sun = bpy.data.objects.new('AutoSun', light_auto_sun)
scene.collection.objects.link(ob_auto_sun)
ob_auto_sun.rotation_euler = (0.872665, 0.174533, 0.523599)
bpy.context.view_layer.update()
